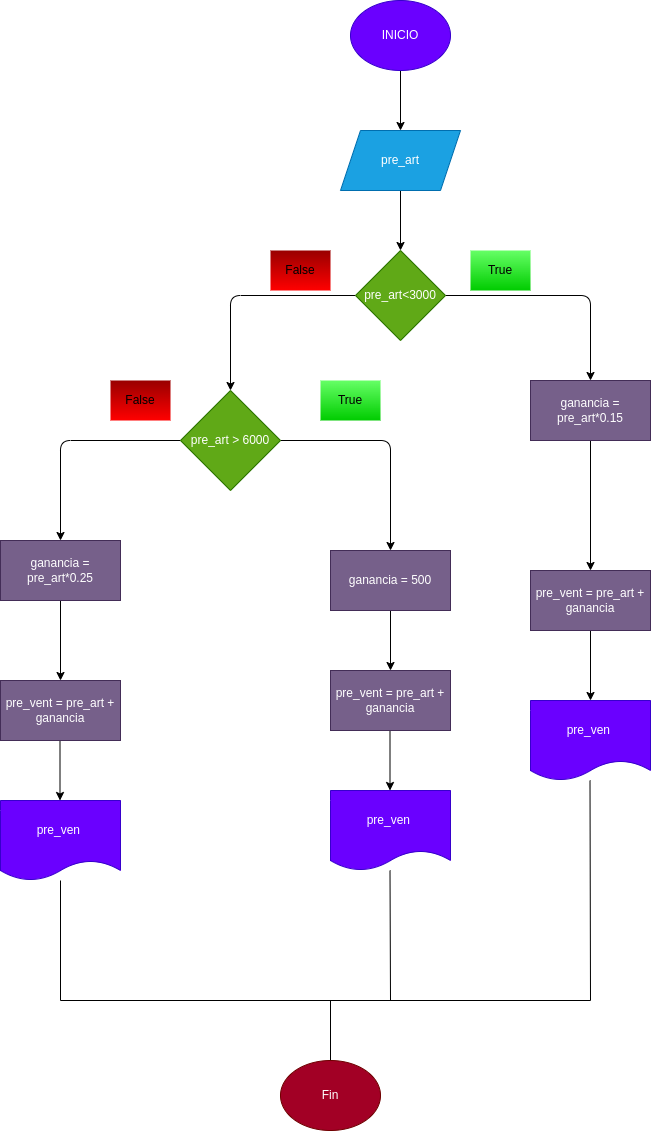

The diagram above was exported from draw.io. Its source (the exported page's mxGraphModel, read from the mxfile embedded in the PNG):
<mxGraphModel dx="740" dy="411" grid="1" gridSize="10" guides="1" tooltips="1" connect="1" arrows="1" fold="1" page="1" pageScale="1" pageWidth="827" pageHeight="1169" math="0" shadow="0">
  <root>
    <mxCell id="0" />
    <mxCell id="1" parent="0" />
    <mxCell id="2" value="" style="edgeStyle=none;html=1;" edge="1" parent="1" source="3" target="5">
      <mxGeometry relative="1" as="geometry">
        <mxPoint x="400" y="120" as="targetPoint" />
      </mxGeometry>
    </mxCell>
    <mxCell id="3" value="INICIO" style="ellipse;whiteSpace=wrap;html=1;fillColor=#6a00ff;fontColor=#ffffff;strokeColor=#3700CC;" vertex="1" parent="1">
      <mxGeometry x="350" width="100" height="70" as="geometry" />
    </mxCell>
    <mxCell id="4" value="" style="edgeStyle=none;html=1;" edge="1" parent="1" source="5">
      <mxGeometry relative="1" as="geometry">
        <mxPoint x="400" y="250" as="targetPoint" />
      </mxGeometry>
    </mxCell>
    <mxCell id="5" value="pre_art" style="shape=parallelogram;perimeter=parallelogramPerimeter;whiteSpace=wrap;html=1;fixedSize=1;fillColor=#1ba1e2;fontColor=#ffffff;strokeColor=#006EAF;" vertex="1" parent="1">
      <mxGeometry x="340" y="130" width="120" height="60" as="geometry" />
    </mxCell>
    <mxCell id="6" style="edgeStyle=none;html=1;" edge="1" parent="1" source="8">
      <mxGeometry relative="1" as="geometry">
        <mxPoint x="590" y="380" as="targetPoint" />
        <Array as="points">
          <mxPoint x="590" y="295" />
        </Array>
      </mxGeometry>
    </mxCell>
    <mxCell id="7" style="edgeStyle=none;html=1;" edge="1" parent="1" source="8">
      <mxGeometry relative="1" as="geometry">
        <mxPoint x="230" y="390" as="targetPoint" />
        <Array as="points">
          <mxPoint x="230" y="295" />
        </Array>
      </mxGeometry>
    </mxCell>
    <mxCell id="8" value="pre_art&amp;lt;3000" style="rhombus;whiteSpace=wrap;html=1;fillColor=#60a917;fontColor=#ffffff;strokeColor=#2D7600;" vertex="1" parent="1">
      <mxGeometry x="355" y="250" width="90" height="90" as="geometry" />
    </mxCell>
    <mxCell id="9" style="edgeStyle=none;html=1;entryX=0.5;entryY=0;entryDx=0;entryDy=0;" edge="1" parent="1" source="10" target="13">
      <mxGeometry relative="1" as="geometry">
        <mxPoint x="590" y="660" as="targetPoint" />
      </mxGeometry>
    </mxCell>
    <mxCell id="10" value="ganancia = pre_art*0.15" style="rounded=0;whiteSpace=wrap;html=1;fillColor=#76608a;fontColor=#ffffff;strokeColor=#432D57;" vertex="1" parent="1">
      <mxGeometry x="530" y="380" width="120" height="60" as="geometry" />
    </mxCell>
    <mxCell id="11" value="pre_ven&amp;nbsp;" style="shape=document;whiteSpace=wrap;html=1;boundedLbl=1;size=0.25;fillColor=#6a00ff;fontColor=#ffffff;strokeColor=#3700CC;" vertex="1" parent="1">
      <mxGeometry x="530" y="700" width="120" height="80" as="geometry" />
    </mxCell>
    <mxCell id="12" style="edgeStyle=none;html=1;" edge="1" parent="1" source="13" target="11">
      <mxGeometry relative="1" as="geometry" />
    </mxCell>
    <mxCell id="13" value="pre_vent = pre_art + ganancia" style="rounded=0;whiteSpace=wrap;html=1;fillColor=#6d8764;fontColor=#ffffff;strokeColor=#3A5431;" vertex="1" parent="1">
      <mxGeometry x="530" y="570" width="120" height="60" as="geometry" />
    </mxCell>
    <mxCell id="14" style="edgeStyle=none;html=1;" edge="1" parent="1" source="16">
      <mxGeometry relative="1" as="geometry">
        <mxPoint x="390" y="550" as="targetPoint" />
        <Array as="points">
          <mxPoint x="390" y="440" />
        </Array>
      </mxGeometry>
    </mxCell>
    <mxCell id="15" style="edgeStyle=none;html=1;" edge="1" parent="1" source="16">
      <mxGeometry relative="1" as="geometry">
        <mxPoint x="60" y="540" as="targetPoint" />
        <Array as="points">
          <mxPoint x="60" y="440" />
        </Array>
      </mxGeometry>
    </mxCell>
    <mxCell id="16" value="pre_art &amp;gt; 6000" style="rhombus;whiteSpace=wrap;html=1;fillColor=#60a917;fontColor=#ffffff;strokeColor=#2D7600;" vertex="1" parent="1">
      <mxGeometry x="180" y="390" width="100" height="100" as="geometry" />
    </mxCell>
    <mxCell id="17" value="" style="edgeStyle=none;html=1;" edge="1" parent="1" source="18" target="19">
      <mxGeometry relative="1" as="geometry" />
    </mxCell>
    <mxCell id="18" value="ganancia = 500" style="rounded=0;whiteSpace=wrap;html=1;fillColor=#6d8764;fontColor=#ffffff;strokeColor=#3A5431;" vertex="1" parent="1">
      <mxGeometry x="330" y="550" width="120" height="60" as="geometry" />
    </mxCell>
    <mxCell id="19" value="pre_vent = pre_art + ganancia" style="whiteSpace=wrap;html=1;rounded=0;fillColor=#6d8764;fontColor=#ffffff;strokeColor=#3A5431;" vertex="1" parent="1">
      <mxGeometry x="330" y="670" width="120" height="60" as="geometry" />
    </mxCell>
    <mxCell id="20" style="edgeStyle=none;html=1;" edge="1" parent="1">
      <mxGeometry relative="1" as="geometry">
        <mxPoint x="389.5" y="730" as="sourcePoint" />
        <mxPoint x="389.5" y="790" as="targetPoint" />
      </mxGeometry>
    </mxCell>
    <mxCell id="21" value="pre_ven&amp;nbsp;" style="shape=document;whiteSpace=wrap;html=1;boundedLbl=1;size=0.25;fillColor=#6a00ff;fontColor=#ffffff;strokeColor=#3700CC;" vertex="1" parent="1">
      <mxGeometry x="330" y="790" width="120" height="80" as="geometry" />
    </mxCell>
    <mxCell id="22" value="" style="edgeStyle=none;html=1;" edge="1" parent="1" source="23">
      <mxGeometry relative="1" as="geometry">
        <mxPoint x="60" y="680" as="targetPoint" />
      </mxGeometry>
    </mxCell>
    <mxCell id="23" value="ganancia = pre_art*0.25" style="rounded=0;whiteSpace=wrap;html=1;fillColor=#6d8764;fontColor=#ffffff;strokeColor=#3A5431;" vertex="1" parent="1">
      <mxGeometry y="540" width="120" height="60" as="geometry" />
    </mxCell>
    <mxCell id="24" value="pre_vent = pre_art + ganancia" style="whiteSpace=wrap;html=1;rounded=0;fillColor=#6d8764;fontColor=#ffffff;strokeColor=#3A5431;" vertex="1" parent="1">
      <mxGeometry y="680" width="120" height="60" as="geometry" />
    </mxCell>
    <mxCell id="25" style="edgeStyle=none;html=1;" edge="1" parent="1">
      <mxGeometry relative="1" as="geometry">
        <mxPoint x="59.5" y="740" as="sourcePoint" />
        <mxPoint x="59.5" y="800" as="targetPoint" />
      </mxGeometry>
    </mxCell>
    <mxCell id="26" value="pre_ven&amp;nbsp;" style="shape=document;whiteSpace=wrap;html=1;boundedLbl=1;size=0.25;fillColor=#6a00ff;fontColor=#ffffff;strokeColor=#3700CC;" vertex="1" parent="1">
      <mxGeometry y="800" width="120" height="80" as="geometry" />
    </mxCell>
    <mxCell id="27" value="" style="endArrow=none;html=1;" edge="1" parent="1" source="26">
      <mxGeometry width="50" height="50" relative="1" as="geometry">
        <mxPoint x="320" y="850" as="sourcePoint" />
        <mxPoint x="60" y="1000" as="targetPoint" />
      </mxGeometry>
    </mxCell>
    <mxCell id="28" value="" style="endArrow=none;html=1;" edge="1" parent="1">
      <mxGeometry width="50" height="50" relative="1" as="geometry">
        <mxPoint x="389.5" y="870" as="sourcePoint" />
        <mxPoint x="390" y="1000" as="targetPoint" />
      </mxGeometry>
    </mxCell>
    <mxCell id="29" value="" style="endArrow=none;html=1;" edge="1" parent="1">
      <mxGeometry width="50" height="50" relative="1" as="geometry">
        <mxPoint x="589.5" y="780" as="sourcePoint" />
        <mxPoint x="590" y="1000" as="targetPoint" />
      </mxGeometry>
    </mxCell>
    <mxCell id="30" value="" style="endArrow=none;html=1;" edge="1" parent="1">
      <mxGeometry width="50" height="50" relative="1" as="geometry">
        <mxPoint x="590" y="1000" as="sourcePoint" />
        <mxPoint x="60" y="1000" as="targetPoint" />
      </mxGeometry>
    </mxCell>
    <mxCell id="31" value="" style="endArrow=classic;html=1;" edge="1" parent="1">
      <mxGeometry width="50" height="50" relative="1" as="geometry">
        <mxPoint x="330" y="1000" as="sourcePoint" />
        <mxPoint x="330" y="1070" as="targetPoint" />
      </mxGeometry>
    </mxCell>
    <mxCell id="32" value="Fin" style="ellipse;whiteSpace=wrap;html=1;fillColor=#a20025;fontColor=#ffffff;strokeColor=#6F0000;" vertex="1" parent="1">
      <mxGeometry x="280" y="1060" width="100" height="70" as="geometry" />
    </mxCell>
    <mxCell id="33" value="&lt;font color=&quot;#000000&quot;&gt;True&lt;/font&gt;" style="text;html=1;strokeColor=none;fillColor=#66FF66;align=center;verticalAlign=middle;whiteSpace=wrap;rounded=0;fontColor=#009900;glass=0;gradientColor=#00CC00;" vertex="1" parent="1">
      <mxGeometry x="470" y="250" width="60" height="40" as="geometry" />
    </mxCell>
    <mxCell id="34" value="&lt;font color=&quot;#000000&quot;&gt;True&lt;/font&gt;" style="text;html=1;strokeColor=none;fillColor=#66FF66;align=center;verticalAlign=middle;whiteSpace=wrap;rounded=0;fontColor=#009900;glass=0;gradientColor=#00CC00;" vertex="1" parent="1">
      <mxGeometry x="320" y="380" width="60" height="40" as="geometry" />
    </mxCell>
    <mxCell id="35" value="&lt;font color=&quot;#000000&quot;&gt;False&lt;/font&gt;" style="text;html=1;strokeColor=none;fillColor=#990000;align=center;verticalAlign=middle;whiteSpace=wrap;rounded=0;fontColor=#009900;glass=0;gradientColor=#FF0000;" vertex="1" parent="1">
      <mxGeometry x="270" y="250" width="60" height="40" as="geometry" />
    </mxCell>
    <mxCell id="36" value="&lt;font color=&quot;#000000&quot;&gt;False&lt;/font&gt;" style="text;html=1;strokeColor=none;fillColor=#990000;align=center;verticalAlign=middle;whiteSpace=wrap;rounded=0;fontColor=#009900;glass=0;gradientColor=#FF0000;" vertex="1" parent="1">
      <mxGeometry x="110" y="380" width="60" height="40" as="geometry" />
    </mxCell>
    <mxCell id="37" value="ganancia = pre_art*0.25" style="rounded=0;whiteSpace=wrap;html=1;fillColor=#76608a;fontColor=#ffffff;strokeColor=#432D57;" vertex="1" parent="1">
      <mxGeometry y="540" width="120" height="60" as="geometry" />
    </mxCell>
    <mxCell id="38" value="pre_vent = pre_art + ganancia" style="whiteSpace=wrap;html=1;rounded=0;fillColor=#76608a;fontColor=#ffffff;strokeColor=#432D57;" vertex="1" parent="1">
      <mxGeometry y="680" width="120" height="60" as="geometry" />
    </mxCell>
    <mxCell id="39" value="pre_vent = pre_art + ganancia" style="whiteSpace=wrap;html=1;rounded=0;fillColor=#76608a;fontColor=#ffffff;strokeColor=#432D57;" vertex="1" parent="1">
      <mxGeometry x="330" y="670" width="120" height="60" as="geometry" />
    </mxCell>
    <mxCell id="40" value="ganancia = 500" style="rounded=0;whiteSpace=wrap;html=1;fillColor=#76608a;fontColor=#ffffff;strokeColor=#432D57;" vertex="1" parent="1">
      <mxGeometry x="330" y="550" width="120" height="60" as="geometry" />
    </mxCell>
    <mxCell id="41" value="pre_vent = pre_art + ganancia" style="rounded=0;whiteSpace=wrap;html=1;fillColor=#76608a;fontColor=#ffffff;strokeColor=#432D57;" vertex="1" parent="1">
      <mxGeometry x="530" y="570" width="120" height="60" as="geometry" />
    </mxCell>
  </root>
</mxGraphModel>